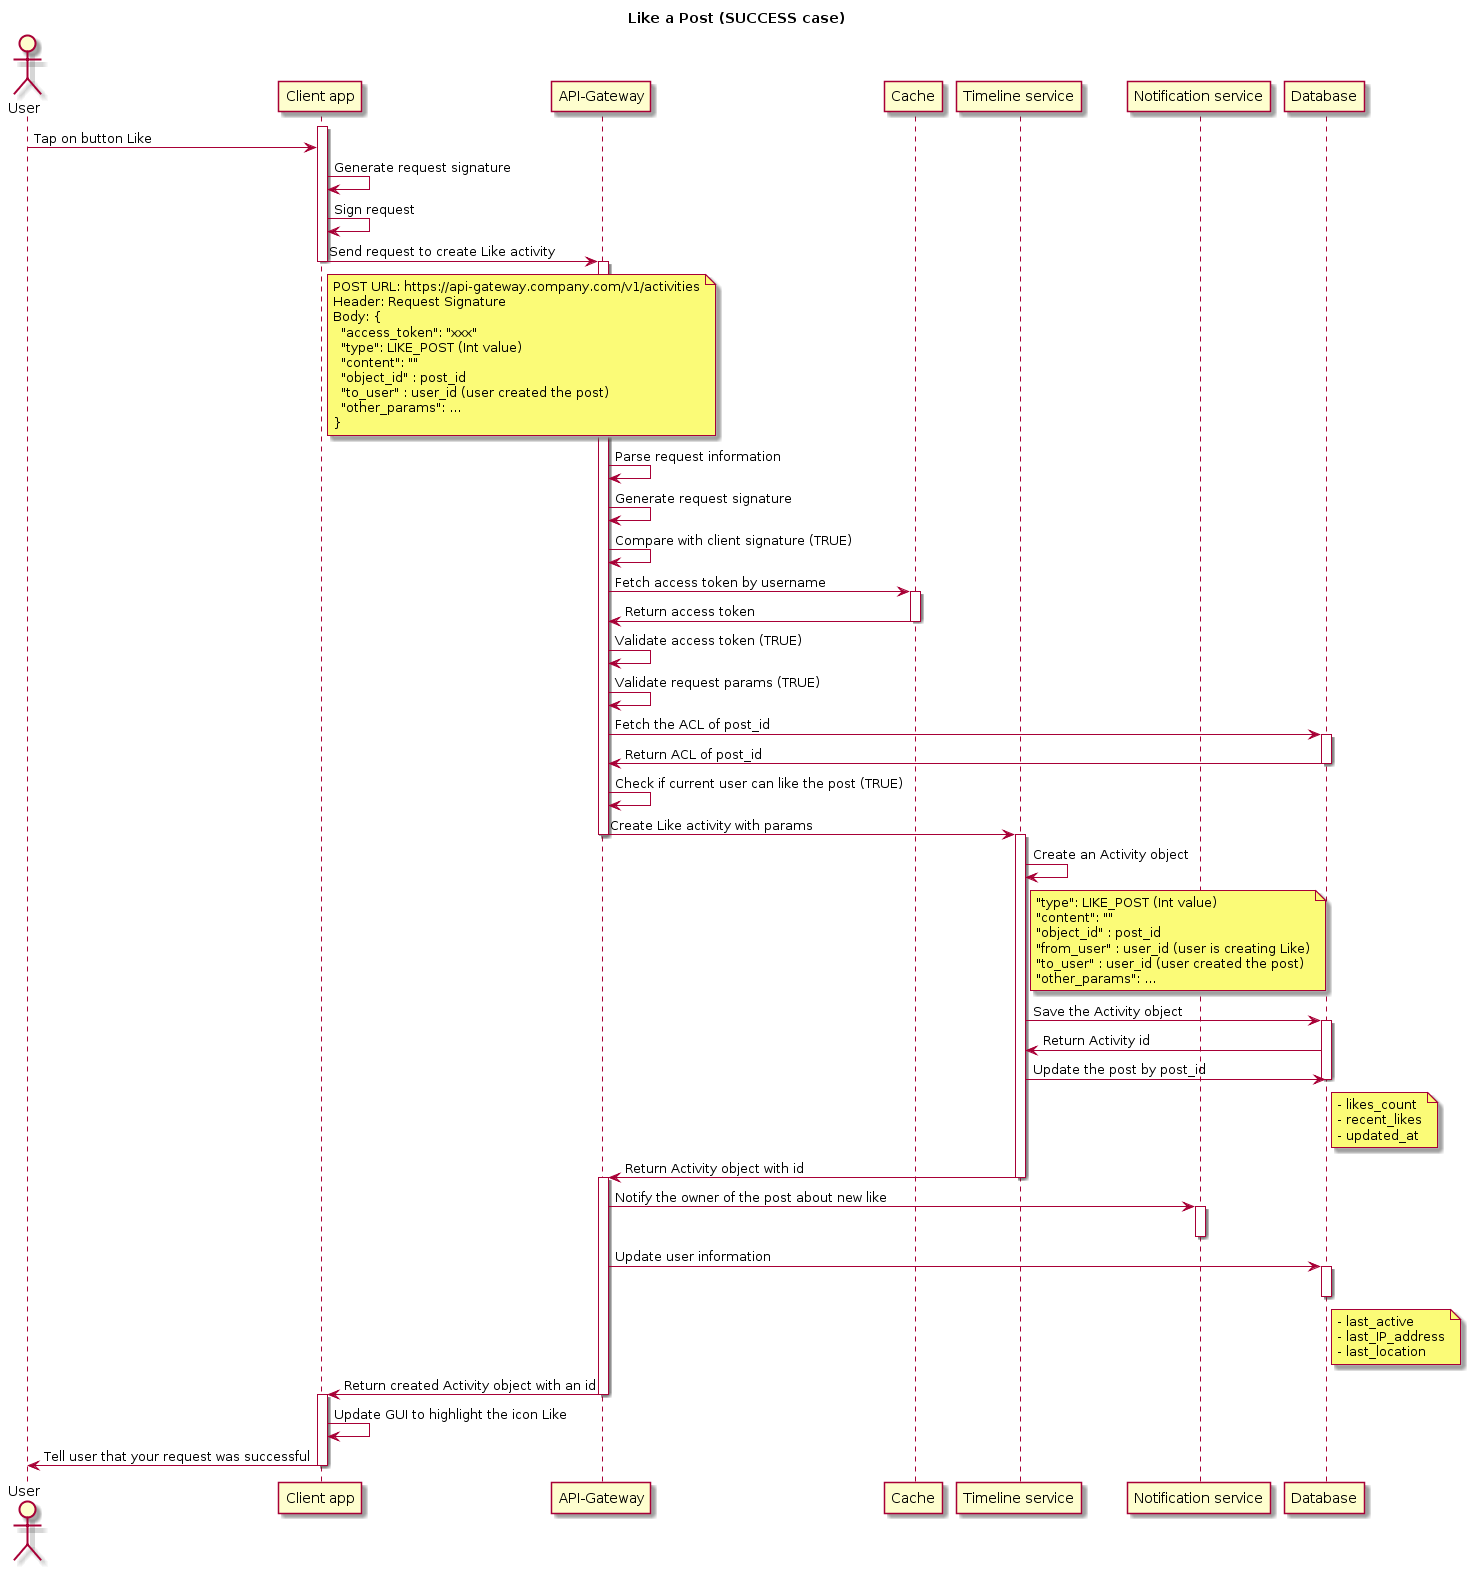

The diagram above was rendered by PlantUML. Its source (embedded in the PNG):
@startuml
title: Like a Post (SUCCESS case)
    actor "User"
    participant "Client app"
    participant "API-Gateway"
    participant "Cache"
    participant "Timeline service"
    participant "Notification service"
    
    
    activate "Client app"
    "User" -> "Client app": Tap on button Like
    "Client app" -> "Client app": Generate request signature
    "Client app" -> "Client app": Sign request
    "Client app" -> "API-Gateway": Send request to create Like activity
    note right of "Client app"
        POST URL: https://api-gateway.company.com/v1/activities
        Header: Request Signature
        Body: {
          "access_token": "xxx"
          "type": LIKE_POST (Int value)
          "content": ""
          "object_id" : post_id
          "to_user" : user_id (user created the post)
          "other_params": ...
        }
    end note
    deactivate "Client app"
    activate "API-Gateway"
    "API-Gateway" -> "API-Gateway": Parse request information
    "API-Gateway" -> "API-Gateway": Generate request signature
    "API-Gateway" -> "API-Gateway": Compare with client signature (TRUE)
    "API-Gateway" -> "Cache": Fetch access token by username
    activate "Cache"
    "Cache" -> "API-Gateway": Return access token
    deactivate "Cache"
    "API-Gateway" -> "API-Gateway": Validate access token (TRUE)
    "API-Gateway" -> "API-Gateway": Validate request params (TRUE)
    "API-Gateway" -> "Database": Fetch the ACL of post_id
    activate "Database"
    "Database" -> "API-Gateway": Return ACL of post_id
    deactivate "Database"
    "API-Gateway" -> "API-Gateway": Check if current user can like the post (TRUE)
    "API-Gateway" -> "Timeline service": Create Like activity with params
    deactivate "API-Gateway"
    activate "Timeline service"
    "Timeline service" -> "Timeline service": Create an Activity object
    note right of "Timeline service"
       "type": LIKE_POST (Int value)
       "content": ""
       "object_id" : post_id
       "from_user" : user_id (user is creating Like)
       "to_user" : user_id (user created the post)
       "other_params": ...
    end note
    "Timeline service" -> "Database": Save the Activity object
    activate "Database"
    "Database" -> "Timeline service": Return Activity id
    "Timeline service" -> "Database": Update the post by post_id
    note right of "Database"
        - likes_count
        - recent_likes
        - updated_at
    end note
    deactivate "Database"
    "Timeline service" -> "API-Gateway": Return Activity object with id
    deactivate "Timeline service"
    activate "API-Gateway" 
    "API-Gateway" -> "Notification service": Notify the owner of the post about new like
    activate "Notification service"
    deactivate "Notification service"
    "API-Gateway" -> "Database": Update user information
    note right of "Database"
      - last_active
      - last_IP_address
      - last_location
    end note
    activate "Database"
    deactivate "Database"
    "API-Gateway" -> "Client app": Return created Activity object with an id
    deactivate "API-Gateway"
    activate "Client app"
    "Client app" -> "Client app": Update GUI to highlight the icon Like
    "Client app" -> "User": Tell user that your request was successful
    deactivate "Client app"
@enduml